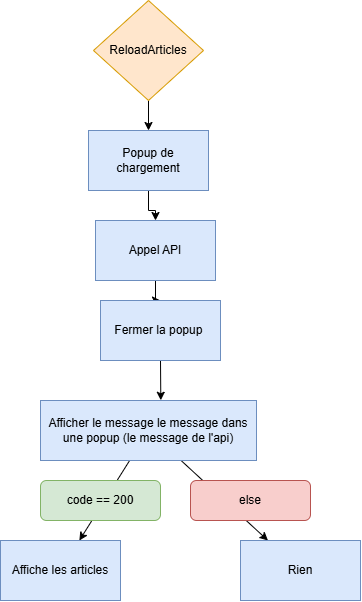

The diagram above was exported from draw.io. Its source (the exported page's mxGraphModel, read from the mxfile embedded in the PNG):
<mxGraphModel dx="358" dy="658" grid="1" gridSize="10" guides="1" tooltips="1" connect="1" arrows="1" fold="1" page="1" pageScale="1" pageWidth="827" pageHeight="1169" math="0" shadow="0">
  <root>
    <mxCell id="0" />
    <mxCell id="1" parent="0" />
    <mxCell id="Rk95yHtueUIxKWqwlY-A-27" style="edgeStyle=orthogonalEdgeStyle;rounded=0;orthogonalLoop=1;jettySize=auto;html=1;" edge="1" parent="1" source="Rk95yHtueUIxKWqwlY-A-10" target="Rk95yHtueUIxKWqwlY-A-12">
      <mxGeometry relative="1" as="geometry" />
    </mxCell>
    <mxCell id="Rk95yHtueUIxKWqwlY-A-10" value="ReloadArticles" style="rhombus;whiteSpace=wrap;html=1;fillColor=#ffe6cc;strokeColor=#d79b00;" vertex="1" parent="1">
      <mxGeometry x="413" y="280" width="110" height="100" as="geometry" />
    </mxCell>
    <mxCell id="Rk95yHtueUIxKWqwlY-A-17" style="edgeStyle=orthogonalEdgeStyle;rounded=0;orthogonalLoop=1;jettySize=auto;html=1;" edge="1" parent="1" source="Rk95yHtueUIxKWqwlY-A-12" target="Rk95yHtueUIxKWqwlY-A-13">
      <mxGeometry relative="1" as="geometry" />
    </mxCell>
    <mxCell id="Rk95yHtueUIxKWqwlY-A-12" value="Popup de chargement" style="rounded=0;whiteSpace=wrap;html=1;fillColor=#dae8fc;strokeColor=#6c8ebf;" vertex="1" parent="1">
      <mxGeometry x="408" y="410" width="120" height="60" as="geometry" />
    </mxCell>
    <mxCell id="Rk95yHtueUIxKWqwlY-A-18" style="edgeStyle=orthogonalEdgeStyle;rounded=0;orthogonalLoop=1;jettySize=auto;html=1;" edge="1" parent="1" source="Rk95yHtueUIxKWqwlY-A-13" target="Rk95yHtueUIxKWqwlY-A-16">
      <mxGeometry relative="1" as="geometry" />
    </mxCell>
    <mxCell id="Rk95yHtueUIxKWqwlY-A-13" value="Appel API" style="rounded=0;whiteSpace=wrap;html=1;fillColor=#dae8fc;strokeColor=#6c8ebf;" vertex="1" parent="1">
      <mxGeometry x="415" y="500" width="120" height="60" as="geometry" />
    </mxCell>
    <mxCell id="Rk95yHtueUIxKWqwlY-A-21" style="edgeStyle=orthogonalEdgeStyle;rounded=0;orthogonalLoop=1;jettySize=auto;html=1;entryX=0.557;entryY=-0.004;entryDx=0;entryDy=0;entryPerimeter=0;exitX=0.5;exitY=1;exitDx=0;exitDy=0;" edge="1" parent="1" source="Rk95yHtueUIxKWqwlY-A-16" target="Rk95yHtueUIxKWqwlY-A-20">
      <mxGeometry relative="1" as="geometry">
        <mxPoint x="480" y="730" as="sourcePoint" />
      </mxGeometry>
    </mxCell>
    <mxCell id="Rk95yHtueUIxKWqwlY-A-15" value="Affiche les articles" style="rounded=0;whiteSpace=wrap;html=1;fillColor=#dae8fc;strokeColor=#6c8ebf;" vertex="1" parent="1">
      <mxGeometry x="320" y="820" width="120" height="60" as="geometry" />
    </mxCell>
    <mxCell id="Rk95yHtueUIxKWqwlY-A-16" value="Fermer la popup&amp;nbsp;" style="rounded=0;whiteSpace=wrap;html=1;fillColor=#dae8fc;strokeColor=#6c8ebf;" vertex="1" parent="1">
      <mxGeometry x="420" y="580" width="120" height="60" as="geometry" />
    </mxCell>
    <mxCell id="Rk95yHtueUIxKWqwlY-A-23" style="rounded=0;orthogonalLoop=1;jettySize=auto;html=1;" edge="1" parent="1" source="Rk95yHtueUIxKWqwlY-A-20" target="Rk95yHtueUIxKWqwlY-A-15">
      <mxGeometry relative="1" as="geometry" />
    </mxCell>
    <mxCell id="Rk95yHtueUIxKWqwlY-A-24" style="rounded=0;orthogonalLoop=1;jettySize=auto;html=1;" edge="1" parent="1" source="Rk95yHtueUIxKWqwlY-A-20" target="Rk95yHtueUIxKWqwlY-A-22">
      <mxGeometry relative="1" as="geometry" />
    </mxCell>
    <mxCell id="Rk95yHtueUIxKWqwlY-A-20" value="Afficher le message le message dans une popup (le message de l'api)" style="rounded=0;whiteSpace=wrap;html=1;fillColor=#dae8fc;strokeColor=#6c8ebf;" vertex="1" parent="1">
      <mxGeometry x="360" y="680" width="216" height="60" as="geometry" />
    </mxCell>
    <mxCell id="Rk95yHtueUIxKWqwlY-A-22" value="Rien" style="rounded=0;whiteSpace=wrap;html=1;fillColor=#dae8fc;strokeColor=#6c8ebf;" vertex="1" parent="1">
      <mxGeometry x="560" y="820" width="120" height="60" as="geometry" />
    </mxCell>
    <mxCell id="Rk95yHtueUIxKWqwlY-A-25" value="code == 200" style="rounded=1;whiteSpace=wrap;html=1;fillColor=#d5e8d4;strokeColor=#82b366;" vertex="1" parent="1">
      <mxGeometry x="360" y="760" width="120" height="40" as="geometry" />
    </mxCell>
    <mxCell id="Rk95yHtueUIxKWqwlY-A-26" value="else" style="rounded=1;whiteSpace=wrap;html=1;fillColor=#f8cecc;strokeColor=#b85450;" vertex="1" parent="1">
      <mxGeometry x="510" y="760" width="120" height="40" as="geometry" />
    </mxCell>
  </root>
</mxGraphModel>